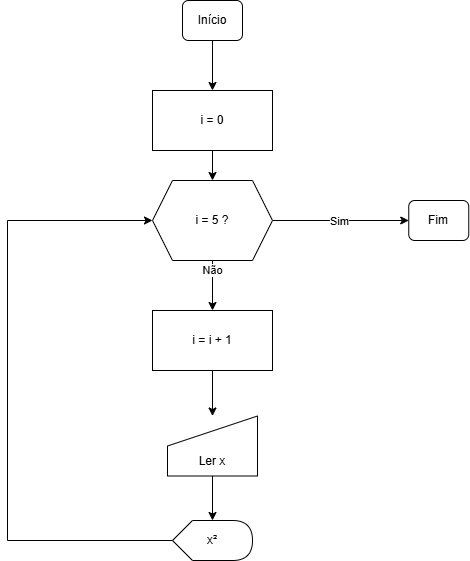

The diagram above was exported from draw.io. Its source (the exported page's mxGraphModel, read from the mxfile embedded in the PNG):
<mxGraphModel dx="833" dy="1622" grid="1" gridSize="10" guides="1" tooltips="1" connect="1" arrows="1" fold="1" page="1" pageScale="1" pageWidth="827" pageHeight="1169" math="0" shadow="0">
  <root>
    <mxCell id="0" />
    <mxCell id="1" parent="0" />
    <mxCell id="HfDV2PDPsPLPF39LZ1M_-10" value="" style="edgeStyle=orthogonalEdgeStyle;rounded=0;orthogonalLoop=1;jettySize=auto;html=1;" edge="1" parent="1" source="HfDV2PDPsPLPF39LZ1M_-2" target="HfDV2PDPsPLPF39LZ1M_-9">
      <mxGeometry relative="1" as="geometry" />
    </mxCell>
    <mxCell id="HfDV2PDPsPLPF39LZ1M_-2" value="Início" style="rounded=1;whiteSpace=wrap;html=1;fontSize=12;glass=0;strokeWidth=1;shadow=0;" vertex="1" parent="1">
      <mxGeometry x="425" y="-1060" width="60" height="40" as="geometry" />
    </mxCell>
    <mxCell id="HfDV2PDPsPLPF39LZ1M_-20" value="" style="edgeStyle=orthogonalEdgeStyle;rounded=0;orthogonalLoop=1;jettySize=auto;html=1;" edge="1" parent="1" source="HfDV2PDPsPLPF39LZ1M_-3" target="HfDV2PDPsPLPF39LZ1M_-19">
      <mxGeometry relative="1" as="geometry" />
    </mxCell>
    <mxCell id="HfDV2PDPsPLPF39LZ1M_-3" value="&lt;div&gt;&lt;br&gt;&lt;/div&gt;&lt;div&gt;&lt;br&gt;&lt;/div&gt;Ler x" style="shape=manualInput;whiteSpace=wrap;html=1;" vertex="1" parent="1">
      <mxGeometry x="410" y="-644.5" width="90" height="60" as="geometry" />
    </mxCell>
    <mxCell id="HfDV2PDPsPLPF39LZ1M_-12" value="" style="edgeStyle=orthogonalEdgeStyle;rounded=0;orthogonalLoop=1;jettySize=auto;html=1;" edge="1" parent="1" source="HfDV2PDPsPLPF39LZ1M_-9" target="HfDV2PDPsPLPF39LZ1M_-11">
      <mxGeometry relative="1" as="geometry" />
    </mxCell>
    <mxCell id="HfDV2PDPsPLPF39LZ1M_-9" value="i = 0" style="rounded=0;whiteSpace=wrap;html=1;" vertex="1" parent="1">
      <mxGeometry x="395" y="-970" width="120" height="60" as="geometry" />
    </mxCell>
    <mxCell id="HfDV2PDPsPLPF39LZ1M_-15" value="" style="edgeStyle=orthogonalEdgeStyle;rounded=0;orthogonalLoop=1;jettySize=auto;html=1;" edge="1" parent="1" source="HfDV2PDPsPLPF39LZ1M_-11" target="HfDV2PDPsPLPF39LZ1M_-14">
      <mxGeometry relative="1" as="geometry" />
    </mxCell>
    <mxCell id="HfDV2PDPsPLPF39LZ1M_-18" value="Não" style="edgeLabel;html=1;align=center;verticalAlign=middle;resizable=0;points=[];" vertex="1" connectable="0" parent="HfDV2PDPsPLPF39LZ1M_-15">
      <mxGeometry x="-0.64" y="-1" relative="1" as="geometry">
        <mxPoint as="offset" />
      </mxGeometry>
    </mxCell>
    <mxCell id="HfDV2PDPsPLPF39LZ1M_-25" style="edgeStyle=orthogonalEdgeStyle;rounded=0;orthogonalLoop=1;jettySize=auto;html=1;entryX=0;entryY=0.5;entryDx=0;entryDy=0;" edge="1" parent="1" source="HfDV2PDPsPLPF39LZ1M_-11" target="HfDV2PDPsPLPF39LZ1M_-24">
      <mxGeometry relative="1" as="geometry" />
    </mxCell>
    <mxCell id="HfDV2PDPsPLPF39LZ1M_-26" value="Sim" style="edgeLabel;html=1;align=center;verticalAlign=middle;resizable=0;points=[];" vertex="1" connectable="0" parent="HfDV2PDPsPLPF39LZ1M_-25">
      <mxGeometry x="-0.0312" relative="1" as="geometry">
        <mxPoint as="offset" />
      </mxGeometry>
    </mxCell>
    <mxCell id="HfDV2PDPsPLPF39LZ1M_-11" value="i = 5 ?" style="shape=hexagon;perimeter=hexagonPerimeter2;whiteSpace=wrap;html=1;fixedSize=1;" vertex="1" parent="1">
      <mxGeometry x="395" y="-880" width="120" height="80" as="geometry" />
    </mxCell>
    <mxCell id="HfDV2PDPsPLPF39LZ1M_-16" value="" style="edgeStyle=orthogonalEdgeStyle;rounded=0;orthogonalLoop=1;jettySize=auto;html=1;" edge="1" parent="1" source="HfDV2PDPsPLPF39LZ1M_-14" target="HfDV2PDPsPLPF39LZ1M_-3">
      <mxGeometry relative="1" as="geometry" />
    </mxCell>
    <mxCell id="HfDV2PDPsPLPF39LZ1M_-14" value="i = i + 1" style="whiteSpace=wrap;html=1;" vertex="1" parent="1">
      <mxGeometry x="395" y="-750" width="120" height="60" as="geometry" />
    </mxCell>
    <mxCell id="HfDV2PDPsPLPF39LZ1M_-23" style="edgeStyle=orthogonalEdgeStyle;rounded=0;orthogonalLoop=1;jettySize=auto;html=1;entryX=0;entryY=0.5;entryDx=0;entryDy=0;" edge="1" parent="1" source="HfDV2PDPsPLPF39LZ1M_-19" target="HfDV2PDPsPLPF39LZ1M_-11">
      <mxGeometry relative="1" as="geometry">
        <Array as="points">
          <mxPoint x="250" y="-520" />
          <mxPoint x="250" y="-840" />
        </Array>
      </mxGeometry>
    </mxCell>
    <mxCell id="HfDV2PDPsPLPF39LZ1M_-19" value="x²" style="shape=display;whiteSpace=wrap;html=1;" vertex="1" parent="1">
      <mxGeometry x="415" y="-540" width="80" height="40" as="geometry" />
    </mxCell>
    <mxCell id="HfDV2PDPsPLPF39LZ1M_-24" value="Fim" style="rounded=1;whiteSpace=wrap;html=1;fontSize=12;glass=0;strokeWidth=1;shadow=0;" vertex="1" parent="1">
      <mxGeometry x="651.25" y="-860" width="60" height="40" as="geometry" />
    </mxCell>
  </root>
</mxGraphModel>